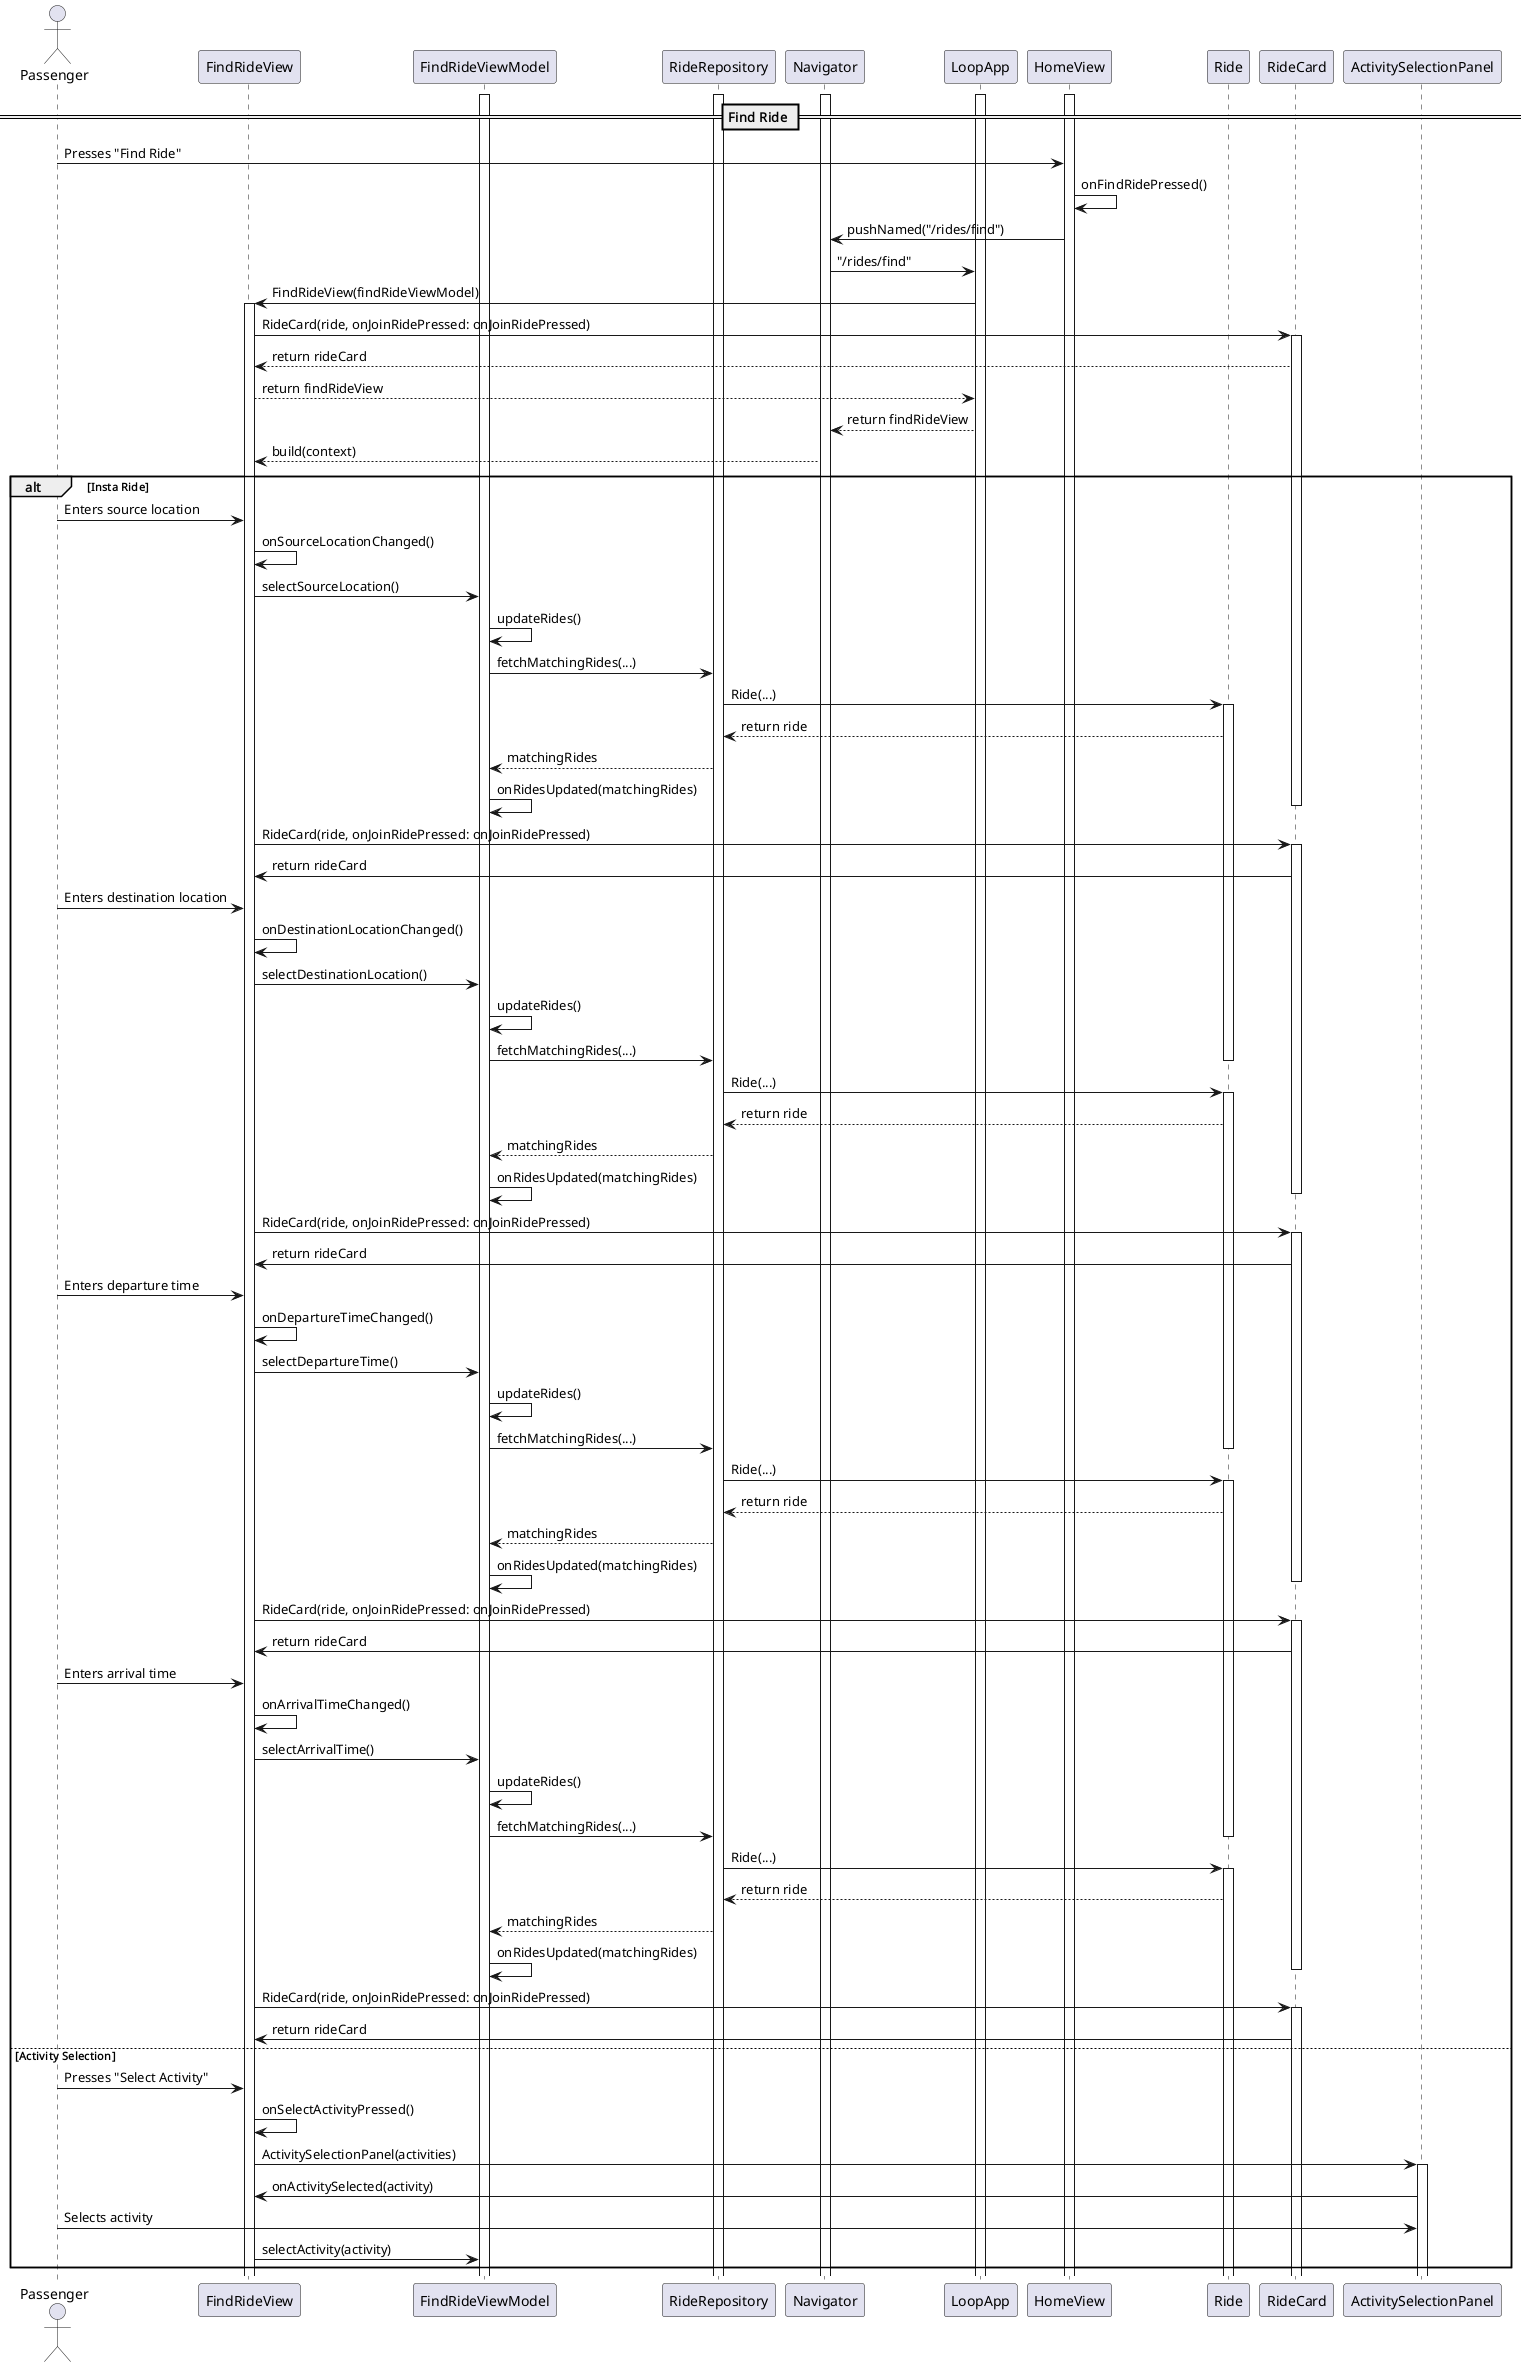

The diagram above was rendered by PlantUML. Its source (embedded in the PNG):
@startuml

actor Passenger

participant FindRideView
participant FindRideViewModel
participant RideRepository
participant Navigator
participant LoopApp
participant HomeView
participant Ride
participant RideCard

activate LoopApp
activate FindRideViewModel
activate RideRepository
activate Navigator
activate HomeView

== Find Ride ==
Passenger -> HomeView: Presses "Find Ride"
HomeView -> HomeView: onFindRidePressed()
HomeView -> Navigator: pushNamed("/rides/find")
Navigator -> LoopApp: "/rides/find"
LoopApp -> FindRideView: FindRideView(findRideViewModel)
activate FindRideView
FindRideView -> RideCard: RideCard(ride, onJoinRidePressed: onJoinRidePressed)
activate RideCard
RideCard --> FindRideView: return rideCard
FindRideView --> LoopApp: return findRideView
LoopApp --> Navigator: return findRideView
Navigator --> FindRideView: build(context)

alt Insta Ride
Passenger -> FindRideView: Enters source location
FindRideView -> FindRideView: onSourceLocationChanged()
FindRideView -> FindRideViewModel: selectSourceLocation()
FindRideViewModel -> FindRideViewModel: updateRides()
FindRideViewModel -> RideRepository: fetchMatchingRides(...)
RideRepository -> Ride: Ride(...)
activate Ride
Ride --> RideRepository: return ride
RideRepository --> FindRideViewModel: matchingRides
FindRideViewModel -> FindRideViewModel: onRidesUpdated(matchingRides)
deactivate RideCard
FindRideView -> RideCard: RideCard(ride, onJoinRidePressed: onJoinRidePressed)
activate RideCard
RideCard -> FindRideView: return rideCard

Passenger -> FindRideView: Enters destination location
FindRideView -> FindRideView: onDestinationLocationChanged()
FindRideView -> FindRideViewModel: selectDestinationLocation()
FindRideViewModel -> FindRideViewModel: updateRides()
FindRideViewModel -> RideRepository: fetchMatchingRides(...)
deactivate Ride
RideRepository -> Ride: Ride(...)
activate Ride
Ride --> RideRepository: return ride
RideRepository --> FindRideViewModel: matchingRides
FindRideViewModel -> FindRideViewModel: onRidesUpdated(matchingRides)
deactivate RideCard
FindRideView -> RideCard: RideCard(ride, onJoinRidePressed: onJoinRidePressed)
activate RideCard
RideCard -> FindRideView: return rideCard

Passenger -> FindRideView: Enters departure time
FindRideView -> FindRideView: onDepartureTimeChanged()
FindRideView -> FindRideViewModel: selectDepartureTime()
FindRideViewModel -> FindRideViewModel: updateRides()
FindRideViewModel -> RideRepository: fetchMatchingRides(...)
deactivate Ride
RideRepository -> Ride: Ride(...)
activate Ride
Ride --> RideRepository: return ride
RideRepository --> FindRideViewModel: matchingRides
FindRideViewModel -> FindRideViewModel: onRidesUpdated(matchingRides)
deactivate RideCard
FindRideView -> RideCard: RideCard(ride, onJoinRidePressed: onJoinRidePressed)
activate RideCard
RideCard -> FindRideView: return rideCard

Passenger -> FindRideView: Enters arrival time
FindRideView -> FindRideView: onArrivalTimeChanged()
FindRideView -> FindRideViewModel: selectArrivalTime()
FindRideViewModel -> FindRideViewModel: updateRides()
FindRideViewModel -> RideRepository: fetchMatchingRides(...)
deactivate Ride
RideRepository -> Ride: Ride(...)
activate Ride
Ride --> RideRepository: return ride
RideRepository --> FindRideViewModel: matchingRides
FindRideViewModel -> FindRideViewModel: onRidesUpdated(matchingRides)
deactivate RideCard
FindRideView -> RideCard: RideCard(ride, onJoinRidePressed: onJoinRidePressed)
activate RideCard
RideCard -> FindRideView: return rideCard
else Activity Selection
Passenger -> FindRideView: Presses "Select Activity"
FindRideView -> FindRideView: onSelectActivityPressed()
FindRideView -> ActivitySelectionPanel: ActivitySelectionPanel(activities)
activate ActivitySelectionPanel
ActivitySelectionPanel -> FindRideView: onActivitySelected(activity)
Passenger -> ActivitySelectionPanel: Selects activity
FindRideView -> FindRideViewModel: selectActivity(activity)
end

@enduml